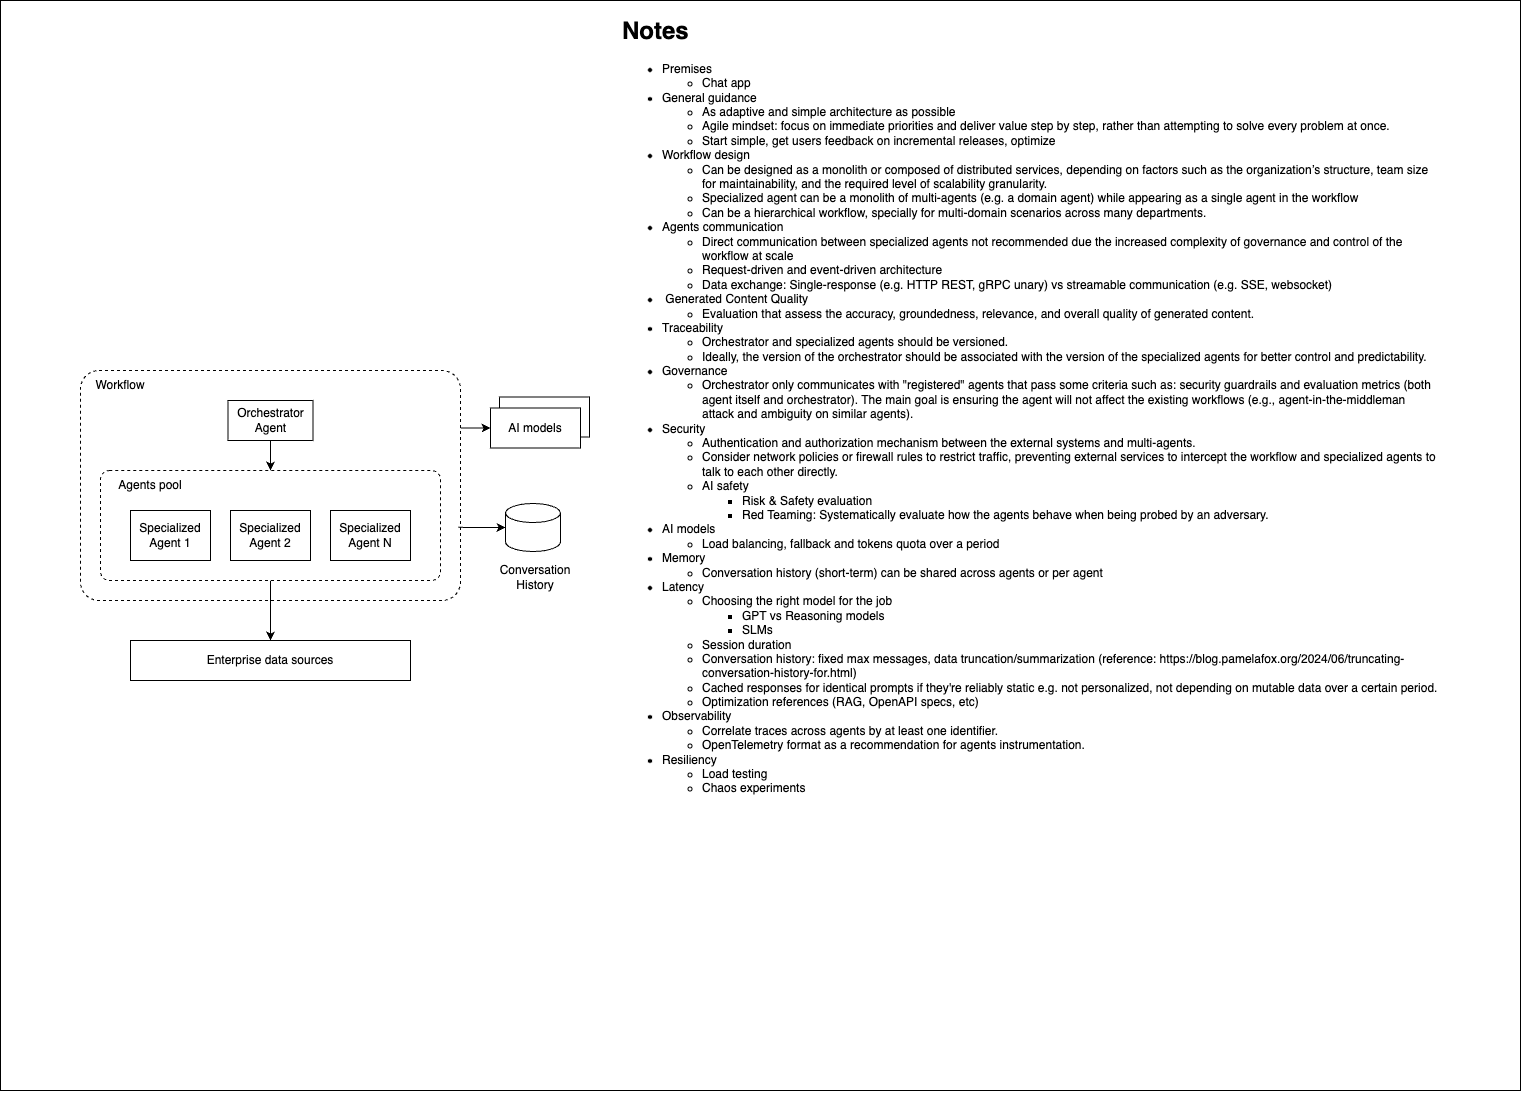

The diagram above was exported from draw.io. Its source (the exported page's mxGraphModel, read from the mxfile embedded in the PNG):
<mxGraphModel dx="3535" dy="1525" grid="1" gridSize="10" guides="1" tooltips="1" connect="1" arrows="1" fold="1" page="0" pageScale="1" pageWidth="850" pageHeight="1100" math="0" shadow="0">
  <root>
    <mxCell id="0" />
    <mxCell id="1" parent="0" />
    <mxCell id="2" value="" style="rounded=0;whiteSpace=wrap;html=1;" parent="1" vertex="1">
      <mxGeometry x="-480" y="-270" width="1520" height="1090" as="geometry" />
    </mxCell>
    <mxCell id="3" value="" style="rounded=0;whiteSpace=wrap;html=1;" parent="1" vertex="1">
      <mxGeometry x="19" y="126.5" width="90" height="40" as="geometry" />
    </mxCell>
    <mxCell id="4" style="edgeStyle=none;html=1;exitX=1;exitY=0.25;exitDx=0;exitDy=0;entryX=0;entryY=0.5;entryDx=0;entryDy=0;" parent="1" source="5" target="15" edge="1">
      <mxGeometry relative="1" as="geometry">
        <mxPoint x="-20" y="161" as="sourcePoint" />
      </mxGeometry>
    </mxCell>
    <mxCell id="5" value="" style="rounded=1;whiteSpace=wrap;html=1;dashed=1;arcSize=8;" parent="1" vertex="1">
      <mxGeometry x="-400" y="100" width="380" height="230" as="geometry" />
    </mxCell>
    <mxCell id="6" style="edgeStyle=none;html=1;exitX=0.5;exitY=1;exitDx=0;exitDy=0;entryX=0.5;entryY=0;entryDx=0;entryDy=0;" parent="1" source="7" target="17" edge="1">
      <mxGeometry relative="1" as="geometry" />
    </mxCell>
    <mxCell id="7" value="" style="rounded=1;whiteSpace=wrap;html=1;dashed=1;arcSize=8;" parent="1" vertex="1">
      <mxGeometry x="-380" y="200" width="340" height="110" as="geometry" />
    </mxCell>
    <mxCell id="8" value="Specialized Agent 2" style="rounded=0;whiteSpace=wrap;html=1;" parent="1" vertex="1">
      <mxGeometry x="-250" y="240" width="80" height="50" as="geometry" />
    </mxCell>
    <mxCell id="9" style="edgeStyle=none;html=1;exitX=0.5;exitY=1;exitDx=0;exitDy=0;entryX=0.5;entryY=0;entryDx=0;entryDy=0;" parent="1" source="10" target="7" edge="1">
      <mxGeometry relative="1" as="geometry" />
    </mxCell>
    <mxCell id="10" value="Orchestrator Agent" style="rounded=0;whiteSpace=wrap;html=1;" parent="1" vertex="1">
      <mxGeometry x="-252.5" y="130" width="85" height="40" as="geometry" />
    </mxCell>
    <mxCell id="11" value="Specialized Agent 1" style="rounded=0;whiteSpace=wrap;html=1;" parent="1" vertex="1">
      <mxGeometry x="-350" y="240" width="80" height="50" as="geometry" />
    </mxCell>
    <mxCell id="12" value="Agents pool" style="text;html=1;align=center;verticalAlign=middle;whiteSpace=wrap;rounded=0;" parent="1" vertex="1">
      <mxGeometry x="-370" y="200" width="80" height="30" as="geometry" />
    </mxCell>
    <mxCell id="13" value="&lt;h1 style=&quot;margin-top: 0px;&quot;&gt;&lt;font style=&quot;color: light-dark(rgb(0, 0, 0), rgb(255, 255, 255));&quot;&gt;Notes&lt;/font&gt;&lt;/h1&gt;&lt;p&gt;&lt;/p&gt;&lt;ul&gt;&lt;li&gt;&lt;font style=&quot;color: light-dark(rgb(0, 0, 0), rgb(255, 255, 255));&quot;&gt;Premises&lt;/font&gt;&lt;/li&gt;&lt;ul&gt;&lt;li&gt;&lt;font style=&quot;color: light-dark(rgb(0, 0, 0), rgb(255, 255, 255));&quot;&gt;Chat app&lt;/font&gt;&lt;/li&gt;&lt;/ul&gt;&lt;li&gt;General guidance&lt;/li&gt;&lt;ul&gt;&lt;li&gt;&lt;font style=&quot;color: light-dark(rgb(0, 0, 0), rgb(255, 255, 255));&quot;&gt;As adaptive and simple architecture as possible&lt;/font&gt;&lt;/li&gt;&lt;li&gt;Agile mindset: focus on immediate priorities and deliver value step by step, rather than attempting to solve every problem at once.&lt;/li&gt;&lt;li&gt;Start simple, get users feedback on incremental releases, optimize&lt;/li&gt;&lt;/ul&gt;&lt;li&gt;&lt;font style=&quot;color: light-dark(rgb(0, 0, 0), rgb(51, 255, 51));&quot;&gt;Workflow design&lt;/font&gt;&lt;/li&gt;&lt;ul&gt;&lt;li&gt;&lt;font style=&quot;color: light-dark(rgb(0, 0, 0), rgb(255, 255, 255));&quot;&gt;Can be designed as a monolith or composed of distributed services, depending on factors such as the organization’s structure, team size for maintainability, and the required level of scalability granularity.&lt;/font&gt;&lt;/li&gt;&lt;li&gt;&lt;font style=&quot;color: light-dark(rgb(0, 0, 0), rgb(255, 255, 255));&quot;&gt;Specialized agent can be a monolith of multi-agents (e.g. a domain agent) while appearing as a single agent in the workflow&lt;/font&gt;&lt;/li&gt;&lt;li&gt;&lt;span&gt;&lt;font style=&quot;color: light-dark(rgb(0, 0, 0), rgb(255, 255, 255));&quot;&gt;Can be a hierarchical workflow, specially for multi-domain scenarios across many departments.&lt;/font&gt;&lt;/span&gt;&lt;/li&gt;&lt;/ul&gt;&lt;li&gt;&lt;font style=&quot;color: light-dark(rgb(0, 0, 0), rgb(51, 255, 51));&quot;&gt;Agents communication&lt;/font&gt;&lt;/li&gt;&lt;ul&gt;&lt;li&gt;&lt;font style=&quot;color: light-dark(rgb(0, 0, 0), rgb(255, 255, 255));&quot;&gt;Direct communication between specialized agents not recommended due the increased complexity of governance and control of the workflow at scale&lt;/font&gt;&lt;/li&gt;&lt;li&gt;&lt;font style=&quot;color: light-dark(rgb(0, 0, 0), rgb(255, 255, 255));&quot;&gt;Request-driven and event-driven architecture&lt;/font&gt;&lt;/li&gt;&lt;li&gt;&lt;font style=&quot;color: light-dark(rgb(0, 0, 0), rgb(255, 255, 255));&quot;&gt;Data exchange: Single-response (e.g. HTTP REST, gRPC unary) vs streamable communication (e.g. SSE, websocket)&amp;nbsp;&lt;/font&gt;&lt;/li&gt;&lt;/ul&gt;&lt;li&gt;&amp;nbsp;Generated Content Quality&lt;/li&gt;&lt;ul&gt;&lt;li&gt;Evaluation that assess the accuracy, groundedness, relevance, and overall quality of generated content.&lt;/li&gt;&lt;/ul&gt;&lt;li&gt;&lt;font style=&quot;color: light-dark(rgb(0, 0, 0), rgb(51, 255, 51));&quot;&gt;Traceability&lt;/font&gt;&lt;/li&gt;&lt;ul data-end=&quot;1073&quot; data-start=&quot;869&quot;&gt;&lt;li&gt;&lt;font style=&quot;color: light-dark(rgb(0, 0, 0), rgb(255, 255, 255));&quot;&gt;Orchestrator and specialized agents should be versioned.&lt;/font&gt;&lt;/li&gt;&lt;li&gt;&lt;font style=&quot;color: light-dark(rgb(0, 0, 0), rgb(255, 255, 255));&quot;&gt;Ideally, the version of the orchestrator should be associated with the version of the specialized agents for better control and predictability.&lt;/font&gt;&lt;/li&gt;&lt;/ul&gt;&lt;li&gt;&lt;font style=&quot;color: light-dark(rgb(0, 0, 0), rgb(51, 255, 51));&quot;&gt;Governance&lt;/font&gt;&lt;/li&gt;&lt;ul&gt;&lt;li&gt;&lt;font style=&quot;color: light-dark(rgb(0, 0, 0), rgb(255, 255, 255));&quot;&gt;Orchestrator only communicates with &quot;registered&quot; agents that pass some criteria such as: security guardrails and evaluation metrics (both agent itself and orchestrator). The main goal is ensuring the agent will not affect the existing workflows (e.g., agent-in-the-middleman attack and ambiguity on similar agents).&lt;/font&gt;&lt;/li&gt;&lt;/ul&gt;&lt;li&gt;&lt;font style=&quot;color: light-dark(rgb(0, 0, 0), rgb(51, 255, 51));&quot;&gt;Security&lt;/font&gt;&lt;/li&gt;&lt;ul&gt;&lt;li&gt;&lt;font style=&quot;color: light-dark(rgb(0, 0, 0), rgb(255, 255, 255));&quot;&gt;Authentication and authorization mechanism between the external systems and multi-agents.&lt;/font&gt;&lt;/li&gt;&lt;li&gt;&lt;font style=&quot;color: light-dark(rgb(0, 0, 0), rgb(255, 255, 255));&quot;&gt;Consider network policies or firewall rules to restrict traffic, preventing external services to intercept the workflow and specialized agents to talk to each other directly.&lt;/font&gt;&lt;/li&gt;&lt;li&gt;AI safety&lt;/li&gt;&lt;ul&gt;&lt;li&gt;Risk &amp;amp; Safety evaluation&lt;/li&gt;&lt;li&gt;Red Teaming: Systematically evaluate how the agents behave when being probed by an adversary.&lt;/li&gt;&lt;/ul&gt;&lt;/ul&gt;&lt;li&gt;AI models&lt;/li&gt;&lt;ul&gt;&lt;li&gt;Load balancing, fallback and tokens quota over a period&lt;/li&gt;&lt;/ul&gt;&lt;li&gt;Memory&lt;/li&gt;&lt;ul&gt;&lt;li&gt;Conversation history (short-term) can be shared across agents or per agent&lt;/li&gt;&lt;/ul&gt;&lt;li&gt;Latency&lt;/li&gt;&lt;ul&gt;&lt;li&gt;Choosing the right model for the job&lt;/li&gt;&lt;ul&gt;&lt;li&gt;GPT vs Reasoning models&lt;/li&gt;&lt;li&gt;SLMs&lt;/li&gt;&lt;/ul&gt;&lt;li&gt;Session duration&lt;/li&gt;&lt;li&gt;Conversation history: fixed max messages, data truncation/summarization (reference:&amp;nbsp;https://blog.pamelafox.org/2024/06/truncating-conversation-history-for.html)&lt;/li&gt;&lt;li&gt;Cached responses for identical prompts if they're reliably static e.g. not personalized, not depending on mutable data over a certain period.&lt;/li&gt;&lt;li&gt;Optimization references (RAG, OpenAPI specs, etc)&lt;/li&gt;&lt;/ul&gt;&lt;li&gt;&lt;font style=&quot;color: light-dark(rgb(0, 0, 0), rgb(51, 255, 51));&quot;&gt;Observability&lt;/font&gt;&lt;/li&gt;&lt;ul&gt;&lt;li&gt;&lt;font style=&quot;color: light-dark(rgb(0, 0, 0), rgb(255, 255, 255));&quot;&gt;Correlate traces across agents by at least one identifier.&lt;/font&gt;&lt;/li&gt;&lt;li&gt;&lt;font style=&quot;color: light-dark(rgb(0, 0, 0), rgb(255, 255, 255));&quot;&gt;OpenTelemetry format as a recommendation for agents instrumentation.&lt;/font&gt;&lt;/li&gt;&lt;/ul&gt;&lt;li&gt;Resiliency&lt;/li&gt;&lt;ul&gt;&lt;li&gt;Load testing&lt;/li&gt;&lt;li&gt;Chaos experiments&lt;/li&gt;&lt;/ul&gt;&lt;/ul&gt;&lt;p&gt;&lt;/p&gt;" style="text;html=1;whiteSpace=wrap;overflow=hidden;rounded=0;" parent="1" vertex="1">
      <mxGeometry x="140" y="-260" width="820" height="1080" as="geometry" />
    </mxCell>
    <mxCell id="14" value="Workflow" style="text;html=1;align=center;verticalAlign=middle;whiteSpace=wrap;rounded=0;" parent="1" vertex="1">
      <mxGeometry x="-390" y="100" width="60" height="30" as="geometry" />
    </mxCell>
    <mxCell id="15" value="AI models" style="rounded=0;whiteSpace=wrap;html=1;" parent="1" vertex="1">
      <mxGeometry x="10" y="137.5" width="90" height="40" as="geometry" />
    </mxCell>
    <mxCell id="16" value="Specialized Agent N" style="rounded=0;whiteSpace=wrap;html=1;" parent="1" vertex="1">
      <mxGeometry x="-150" y="240" width="80" height="50" as="geometry" />
    </mxCell>
    <mxCell id="17" value="Enterprise data sources" style="rounded=0;whiteSpace=wrap;html=1;" parent="1" vertex="1">
      <mxGeometry x="-350" y="370" width="280" height="40" as="geometry" />
    </mxCell>
    <mxCell id="18" value="" style="shape=cylinder3;whiteSpace=wrap;html=1;boundedLbl=1;backgroundOutline=1;size=9.503727504185292;" parent="1" vertex="1">
      <mxGeometry x="25" y="233" width="55" height="48" as="geometry" />
    </mxCell>
    <mxCell id="19" value="Conversation History" style="text;html=1;align=center;verticalAlign=middle;whiteSpace=wrap;rounded=0;" parent="1" vertex="1">
      <mxGeometry x="25" y="292" width="60" height="30" as="geometry" />
    </mxCell>
    <mxCell id="20" style="edgeStyle=none;html=1;exitX=0.994;exitY=0.682;exitDx=0;exitDy=0;entryX=0;entryY=0.5;entryDx=0;entryDy=0;entryPerimeter=0;exitPerimeter=0;" parent="1" source="5" target="18" edge="1">
      <mxGeometry relative="1" as="geometry" />
    </mxCell>
  </root>
</mxGraphModel>